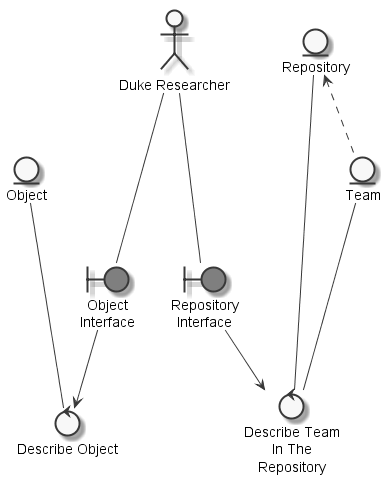

The diagram above was rendered by PlantUML. Its source (embedded in the PNG):
@startuml
	skinparam defaultTextAlignment center
	skinparam monochrome true

	entity "Object" as thingobject
	entity "Team" as thingteam
	entity "Repository" as thingrepository
	actor "Duke Researcher" as actordukeresearcher
	boundary "Repository\nInterface" as thingrepositoryinterface #grey
	boundary "Object\nInterface" as thingobjectinterface #grey
	control "Describe Team\nIn The\nRepository" as controldescribeteamrepository
	control "Describe Object" as controldescribeobject

	thingrepository <.. thingteam
	actordukeresearcher --- thingrepositoryinterface
	actordukeresearcher --- thingobjectinterface
	thingteam --- controldescribeteamrepository
	thingrepository --- controldescribeteamrepository
	thingrepositoryinterface --> controldescribeteamrepository
	thingobject --- controldescribeobject
	thingobjectinterface --> controldescribeobject

@enduml